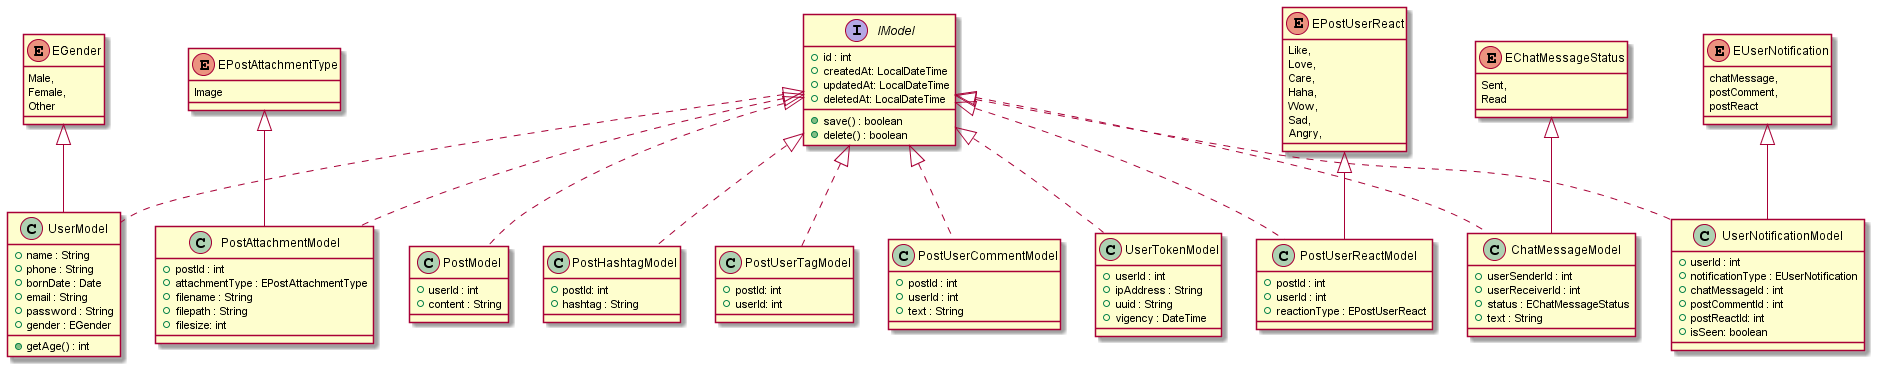

The diagram above was rendered by PlantUML. Its source (embedded in the PNG):
@startuml

' --- Definir modelos

interface IModel {
    + id : int
    + createdAt: LocalDateTime
    + updatedAt: LocalDateTime
    + deletedAt: LocalDateTime

    + save() : boolean
    + delete() : boolean
}

enum EGender {
    Male,
    Female,
    Other
}

class UserModel implements IModel {
    + name : String
    + phone : String
    + bornDate : Date
    + email : String
    + password : String
    + gender : EGender
    + getAge() : int
}

EGender <|-- UserModel

' --- Definir feed

class PostModel implements IModel {
    + userId : int
    + content : String 
}

enum EPostAttachmentType {
    Image
}

class PostAttachmentModel implements IModel {
    + postId : int
    + attachmentType : EPostAttachmentType
    + filename : String
    + filepath : String
    + filesize: int
}

EPostAttachmentType <|-- PostAttachmentModel


class PostHashtagModel implements IModel {
    + postId: int
    + hashtag : String
}

class PostUserTagModel implements IModel {
    + postId: int
    + userId: int
}

enum EPostUserReact {
    Like,
    Love,
    Care,
    Haha,
    Wow,
    Sad,
    Angry,
}

class PostUserReactModel implements IModel {
    + postId : int
    + userId : int
    + reactionType : EPostUserReact
}

EPostUserReact <|-- PostUserReactModel

class PostUserCommentModel implements IModel {
    + postId : int
    + userId : int
    + text : String
}

enum EChatMessageStatus {
    Sent,
    Read
}

class ChatMessageModel implements IModel {
    + userSenderId : int
    + userReceiverId : int
    + status : EChatMessageStatus
    + text : String
}

EChatMessageStatus <|-- ChatMessageModel

class UserTokenModel implements IModel {
    + userId : int
    + ipAddress : String
    + uuid : String
    + vigency : DateTime
}

enum EUserNotification {
    chatMessage,
    postComment,
    postReact
}

class UserNotificationModel implements IModel {
    + userId : int
    + notificationType : EUserNotification
    + chatMessageId : int
    + postCommentId : int
    + postReactId: int
    + isSeen: boolean
}

EUserNotification <|-- UserNotificationModel


@enduml